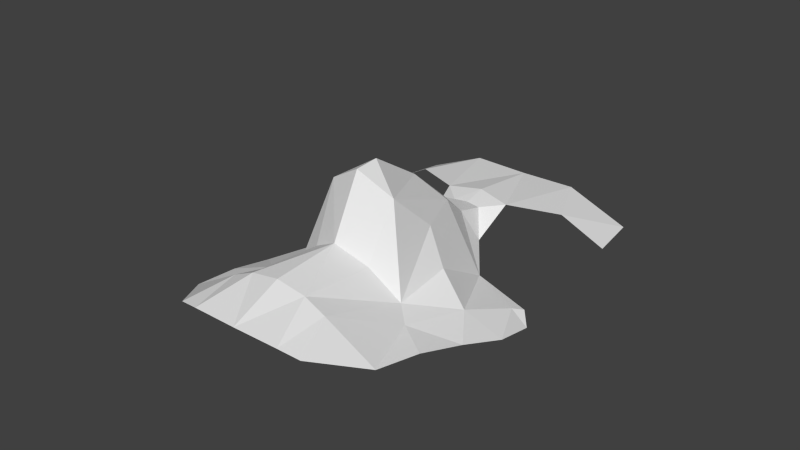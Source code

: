 # Source: head.blend  (saved by Blender 2.66.1; exported with 4.5.12 LTS)
import bpy
from mathutils import Matrix  # noqa: F401  (used for matrix-valued properties, if any)

bpy.ops.wm.read_factory_settings(use_empty=True)
scene = bpy.context.scene
scene.name = 'Scene'

# ---- collections
col_collection_1 = bpy.data.collections.new('Collection 1'); scene.collection.children.link(col_collection_1)

# ---- materials (node trees are filled in below, after node groups)
mat_material = bpy.data.materials.new('Material')
mat_material.alpha_threshold = 0.0
mat_material.use_transparent_shadow = False
mat_material.roughness = 0.5
mat_material.line_color = (0.0, 0.0, 0.0, 1.0)

# ---- material node trees

# ---- world
world_world = bpy.data.worlds.new('World'); scene.world = world_world
world_world.color = (0.05088, 0.05088, 0.05088)
world_world.use_sun_shadow = False
world_world.sun_shadow_jitter_overblur = 0.0
world_world.cycles.sampling_method = 'MANUAL'
world_world.cycles.sample_map_resolution = 256

# ---- meshes
me_head_001 = bpy.data.meshes.new('head.001')
me_head_001.from_pydata([(-0.01102, -0.002516, 0.1249), (-0.004673, 0.04594, 0.1021), (-0.01892, -0.008888, 0.09812), (-0.04016, 0.009398, 0.08604), (-0.02193, -0.0508, 0.1024), (-0.01105, 0.05166, 0.1028), (0.0, 0.04638, 0.1024), (-0.03793, 0.07926, 0.09286), (-0.04092, 0.06102, 0.0936), (-0.03501, -0.02068, 0.09463), (0.0, 0.07818, 0.1012), (0.0, -0.004846, 0.1314), (0.0, 0.003099, 0.1319), (-0.01696, 0.03052, 0.08888), (0.0, -0.01463, 0.1126), (-0.01665, -0.03644, 0.1062), (-0.009632, -0.03624, 0.1093), (-0.02932, 0.006111, 0.0931), (0.0, -0.03649, 0.111), (0.0, 0.05383, 0.1041), (-0.005057, 0.03652, 0.1045), (-0.009974, 0.03942, 0.09496), (0.0, 0.03499, 0.1082), (-0.007717, 0.0257, 0.1132), (-0.01296, 0.0112, 0.1121), (-0.02503, -0.01467, 0.09634), (-0.03535, 0.02765, 0.08529), (-0.0151, -0.05211, 0.1037), (0.0, -0.05255, 0.104), (-0.03885, 0.02396, 0.08231), (-0.03722, -0.004968, 0.09033), (-0.03319, -0.03594, 0.09681), (0.0, 0.01999, 0.1212), (-0.01838, 0.07824, 0.1015), (-0.01858, 0.01028, 0.1006), (-0.03355, 0.02361, 0.08699), (-0.02691, 0.05904, 0.1015), (-0.009672, -0.0117, 0.1073)], [], [(6, 1, 20), (3, 30, 17), (33, 7, 36), (19, 10, 5), (11, 0, 14), (11, 12, 0), (10, 33, 5), (23, 32, 22), (1, 6, 19), (9, 25, 30), (16, 18, 14), (17, 34, 13), (31, 15, 25), (2, 15, 16), (34, 17, 2), (26, 29, 35), (27, 28, 16), (1, 19, 5), (0, 23, 24), (31, 4, 15), (20, 1, 21), (6, 20, 22), (25, 2, 17), (15, 4, 27), (15, 2, 25), (32, 0, 12), (25, 17, 30), (0, 2, 37, 14), (25, 9, 31), (14, 37, 16), (16, 28, 18), (24, 23, 13), (16, 15, 27), (34, 24, 13), (32, 23, 0), (21, 13, 20), (2, 0, 24), (24, 34, 2), (35, 3, 17), (26, 35, 13), (35, 17, 13), (29, 3, 35), (20, 23, 22), (1, 5, 21), (7, 8, 36), (36, 5, 33), (13, 23, 20), (37, 2, 16)])
me_head_001.materials.append(mat_material)
me_head_001.use_remesh_preserve_volume = False
me_head_001.use_remesh_preserve_attributes = False
me_head_001.use_mirror_vertex_groups = False
me_head_001.update()

# ---- objects
ob_head = bpy.data.objects.new('head', me_head_001)
ob_left_eye_left = bpy.data.objects.new('left_eye_left', None)
ob_left_eye_right = bpy.data.objects.new('left_eye_right', None)
ob_mouth_left = bpy.data.objects.new('mouth_left', None)
ob_mouth_right = bpy.data.objects.new('mouth_right', None)
ob_right_eye_left = bpy.data.objects.new('right_eye_left', None)
ob_right_eye_right = bpy.data.objects.new('right_eye_right', None)
ob_nose = bpy.data.objects.new('nose', None)

# ---- transforms, parenting, visibility, modifiers, constraints
ob_head.location = (0.0, 0.0, 0.0)
ob_head.show_wire = True
ob_head.lineart.crease_threshold = 0.0
_m = ob_head.modifiers.new('Mirror', 'MIRROR')
_m.use_clip = True
ob_left_eye_left.location = (0.0481, 0.04727, 0.08034)
ob_left_eye_left.empty_display_type = 'SPHERE'
ob_left_eye_left.empty_display_size = 0.002
ob_left_eye_left.empty_image_offset = (0.0, 0.0)
ob_left_eye_left.lineart.crease_threshold = 0.0
ob_left_eye_right.location = (0.01796, 0.03475, 0.08638)
ob_left_eye_right.empty_display_type = 'SPHERE'
ob_left_eye_right.empty_display_size = 0.002
ob_left_eye_right.empty_image_offset = (0.0, 0.0)
ob_left_eye_right.lineart.crease_threshold = 0.0
ob_mouth_left.location = (0.02963, -0.03935, 0.09342)
ob_mouth_left.empty_display_type = 'SPHERE'
ob_mouth_left.empty_display_size = 0.002
ob_mouth_left.empty_image_offset = (0.0, 0.0)
ob_mouth_left.lineart.crease_threshold = 0.0
ob_mouth_right.location = (-0.02963, -0.03935, 0.09342)
ob_mouth_right.empty_display_type = 'SPHERE'
ob_mouth_right.empty_display_size = 0.002
ob_mouth_right.empty_image_offset = (0.0, 0.0)
ob_mouth_right.lineart.crease_threshold = 0.0
ob_right_eye_left.location = (-0.01796, 0.03475, 0.08638)
ob_right_eye_left.empty_display_type = 'SPHERE'
ob_right_eye_left.empty_display_size = 0.002
ob_right_eye_left.empty_image_offset = (0.0, 0.0)
ob_right_eye_left.lineart.crease_threshold = 0.0
ob_right_eye_right.location = (-0.0481, 0.04727, 0.08034)
ob_right_eye_right.empty_display_type = 'SPHERE'
ob_right_eye_right.empty_display_size = 0.002
ob_right_eye_right.empty_image_offset = (0.0, 0.0)
ob_right_eye_right.lineart.crease_threshold = 0.0
ob_nose.location = (3.396e-10, -0.002312, 0.1315)
ob_nose.empty_display_type = 'SPHERE'
ob_nose.empty_display_size = 0.002
ob_nose.empty_image_offset = (0.0, 0.0)
ob_nose.lineart.crease_threshold = 0.0

# ---- collection membership
col_collection_1.objects.link(ob_head)
col_collection_1.objects.link(ob_left_eye_left)
col_collection_1.objects.link(ob_left_eye_right)
col_collection_1.objects.link(ob_mouth_left)
col_collection_1.objects.link(ob_mouth_right)
col_collection_1.objects.link(ob_right_eye_left)
col_collection_1.objects.link(ob_right_eye_right)
col_collection_1.objects.link(ob_nose)

# ---- scene / render settings (as saved in the file)
scene.frame_start = 1; scene.frame_end = 250; scene.frame_set(1)
scene.render.engine = 'BLENDER_EEVEE_NEXT'
scene.render.image_settings.color_mode = 'RGB'
scene.render.image_settings.compression = 90
scene.render.resolution_percentage = 50
scene.render.dither_intensity = 0.0
scene.render.bake_margin = 2
scene.render.bake_bias = 0.0
scene.cycles.use_denoising = False
scene.cycles.samples = 10
scene.cycles.sampling_pattern = 'TABULATED_SOBOL'
scene.cycles.light_sampling_threshold = 0.0
scene.cycles.use_adaptive_sampling = False
scene.cycles.use_light_tree = False
scene.cycles.blur_glossy = 0.0
scene.cycles.volume_bounces = 1
scene.cycles.pixel_filter_type = 'GAUSSIAN'
scene.cycles.sample_clamp_indirect = 0.0
scene.view_settings.view_transform = 'Standard'
bpy.context.view_layer.update()

# ---- added for rendering (the .blend has no active camera and no usable light): camera, sun
cam_auto = bpy.data.cameras.new('AutoCamera')
cam_auto.lens = 50.0
cam_auto.sensor_width = 36.0
cam_auto.clip_end = 1000.0
ob_auto_camera = bpy.data.objects.new('AutoCamera', cam_auto)
scene.collection.objects.link(ob_auto_camera)
ob_auto_camera.location = (0.185045, -0.208699, 0.255162)
ob_auto_camera.rotation_euler = (1.09748, -7.21219e-08, 0.694738)
scene.camera = ob_auto_camera
light_auto_sun = bpy.data.lights.new('AutoSun', 'SUN')
light_auto_sun.energy = 3.0
light_auto_sun.angle = 0.0523599
ob_auto_sun = bpy.data.objects.new('AutoSun', light_auto_sun)
scene.collection.objects.link(ob_auto_sun)
ob_auto_sun.rotation_euler = (0.872665, 0.174533, 0.523599)
bpy.context.view_layer.update()
